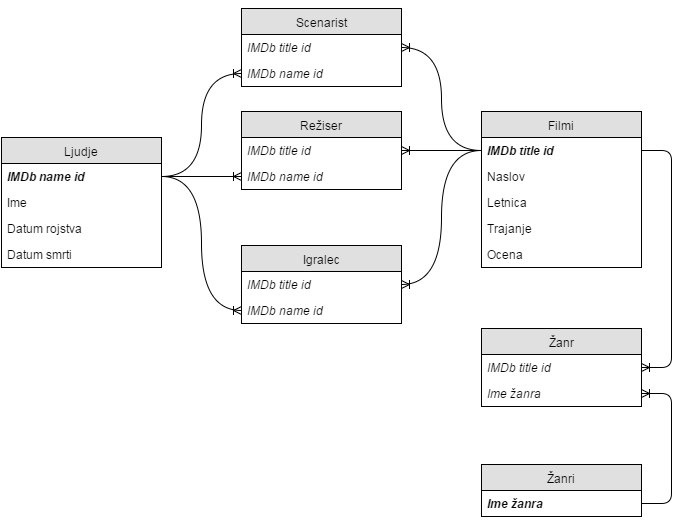

The diagram above was exported from draw.io. Its source (the exported page's mxGraphModel, read from the mxfile embedded in the PNG):
<mxGraphModel dx="1434" dy="782" grid="1" gridSize="10" guides="1" tooltips="1" connect="1" arrows="1" fold="1" page="1" pageScale="1" pageWidth="826" pageHeight="1169" background="#ffffff" math="0" shadow="0">
  <root>
    <mxCell id="0" />
    <mxCell id="1" parent="0" />
    <mxCell id="2" value="Ljudje" style="swimlane;html=1;fontStyle=0;childLayout=stackLayout;horizontal=1;startSize=26;fillColor=#e0e0e0;horizontalStack=0;resizeParent=1;resizeLast=0;collapsible=1;marginBottom=0;swimlaneFillColor=#ffffff;align=center;" vertex="1" parent="1">
      <mxGeometry x="60" y="183" width="160" height="130" as="geometry">
        <mxRectangle x="100" y="170" width="70" height="26" as="alternateBounds" />
      </mxGeometry>
    </mxCell>
    <mxCell id="3" value="&lt;b&gt;&lt;i&gt;IMDb name id&lt;/i&gt;&lt;/b&gt;" style="text;html=1;strokeColor=none;fillColor=none;spacingLeft=4;spacingRight=4;whiteSpace=wrap;overflow=hidden;rotatable=0;points=[[0,0.5],[1,0.5]];portConstraint=eastwest;" vertex="1" parent="2">
      <mxGeometry y="26" width="160" height="26" as="geometry" />
    </mxCell>
    <mxCell id="4" value="Ime" style="text;html=1;strokeColor=none;fillColor=none;spacingLeft=4;spacingRight=4;whiteSpace=wrap;overflow=hidden;rotatable=0;points=[[0,0.5],[1,0.5]];portConstraint=eastwest;" vertex="1" parent="2">
      <mxGeometry y="52" width="160" height="26" as="geometry" />
    </mxCell>
    <mxCell id="5" value="Datum rojstva" style="text;html=1;strokeColor=none;fillColor=none;spacingLeft=4;spacingRight=4;whiteSpace=wrap;overflow=hidden;rotatable=0;points=[[0,0.5],[1,0.5]];portConstraint=eastwest;" vertex="1" parent="2">
      <mxGeometry y="78" width="160" height="26" as="geometry" />
    </mxCell>
    <mxCell id="7" value="Datum smrti" style="text;html=1;strokeColor=none;fillColor=none;spacingLeft=4;spacingRight=4;whiteSpace=wrap;overflow=hidden;rotatable=0;points=[[0,0.5],[1,0.5]];portConstraint=eastwest;" vertex="1" parent="2">
      <mxGeometry y="104" width="160" height="26" as="geometry" />
    </mxCell>
    <mxCell id="9" value="Filmi" style="swimlane;html=1;fontStyle=0;childLayout=stackLayout;horizontal=1;startSize=26;fillColor=#e0e0e0;horizontalStack=0;resizeParent=1;resizeLast=0;collapsible=1;marginBottom=0;swimlaneFillColor=#ffffff;align=center;" vertex="1" parent="1">
      <mxGeometry x="540" y="157" width="160" height="156" as="geometry" />
    </mxCell>
    <mxCell id="10" value="&lt;b&gt;&lt;i&gt;IMDb title id&lt;/i&gt;&lt;/b&gt;" style="text;html=1;strokeColor=none;fillColor=none;spacingLeft=4;spacingRight=4;whiteSpace=wrap;overflow=hidden;rotatable=0;points=[[0,0.5],[1,0.5]];portConstraint=eastwest;" vertex="1" parent="9">
      <mxGeometry y="26" width="160" height="26" as="geometry" />
    </mxCell>
    <mxCell id="11" value="Naslov" style="text;html=1;strokeColor=none;fillColor=none;spacingLeft=4;spacingRight=4;whiteSpace=wrap;overflow=hidden;rotatable=0;points=[[0,0.5],[1,0.5]];portConstraint=eastwest;" vertex="1" parent="9">
      <mxGeometry y="52" width="160" height="26" as="geometry" />
    </mxCell>
    <mxCell id="12" value="Letnica" style="text;html=1;strokeColor=none;fillColor=none;spacingLeft=4;spacingRight=4;whiteSpace=wrap;overflow=hidden;rotatable=0;points=[[0,0.5],[1,0.5]];portConstraint=eastwest;" vertex="1" parent="9">
      <mxGeometry y="78" width="160" height="26" as="geometry" />
    </mxCell>
    <mxCell id="13" value="Trajanje" style="text;html=1;strokeColor=none;fillColor=none;spacingLeft=4;spacingRight=4;whiteSpace=wrap;overflow=hidden;rotatable=0;points=[[0,0.5],[1,0.5]];portConstraint=eastwest;" vertex="1" parent="9">
      <mxGeometry y="104" width="160" height="26" as="geometry" />
    </mxCell>
    <mxCell id="15" value="Ocena" style="text;html=1;strokeColor=none;fillColor=none;spacingLeft=4;spacingRight=4;whiteSpace=wrap;overflow=hidden;rotatable=0;points=[[0,0.5],[1,0.5]];portConstraint=eastwest;" vertex="1" parent="9">
      <mxGeometry y="130" width="160" height="26" as="geometry" />
    </mxCell>
    <mxCell id="17" value="Žanri" style="swimlane;html=1;fontStyle=0;childLayout=stackLayout;horizontal=1;startSize=26;fillColor=#e0e0e0;horizontalStack=0;resizeParent=1;resizeLast=0;collapsible=1;marginBottom=0;swimlaneFillColor=#ffffff;align=center;" vertex="1" parent="1">
      <mxGeometry x="540" y="510" width="160" height="52" as="geometry" />
    </mxCell>
    <mxCell id="18" value="&lt;b&gt;&lt;i&gt;Ime žanra&lt;/i&gt;&lt;/b&gt;" style="text;html=1;strokeColor=none;fillColor=none;spacingLeft=4;spacingRight=4;whiteSpace=wrap;overflow=hidden;rotatable=0;points=[[0,0.5],[1,0.5]];portConstraint=eastwest;" vertex="1" parent="17">
      <mxGeometry y="26" width="160" height="26" as="geometry" />
    </mxCell>
    <mxCell id="21" value="&lt;span&gt;Žanr&lt;/span&gt;" style="swimlane;html=1;fontStyle=0;childLayout=stackLayout;horizontal=1;startSize=26;fillColor=#e0e0e0;horizontalStack=0;resizeParent=1;resizeLast=0;collapsible=1;marginBottom=0;swimlaneFillColor=#ffffff;align=center;" vertex="1" parent="1">
      <mxGeometry x="540" y="374" width="160" height="78" as="geometry" />
    </mxCell>
    <mxCell id="22" value="&lt;i&gt;IMDb title id&lt;/i&gt;" style="text;html=1;strokeColor=none;fillColor=none;spacingLeft=4;spacingRight=4;whiteSpace=wrap;overflow=hidden;rotatable=0;points=[[0,0.5],[1,0.5]];portConstraint=eastwest;" vertex="1" parent="21">
      <mxGeometry y="26" width="160" height="26" as="geometry" />
    </mxCell>
    <mxCell id="23" value="&lt;i&gt;Ime žanra&lt;/i&gt;&lt;br&gt;" style="text;html=1;strokeColor=none;fillColor=none;spacingLeft=4;spacingRight=4;whiteSpace=wrap;overflow=hidden;rotatable=0;points=[[0,0.5],[1,0.5]];portConstraint=eastwest;" vertex="1" parent="21">
      <mxGeometry y="52" width="160" height="26" as="geometry" />
    </mxCell>
    <mxCell id="35" value="Režiser" style="swimlane;html=1;fontStyle=0;childLayout=stackLayout;horizontal=1;startSize=26;fillColor=#e0e0e0;horizontalStack=0;resizeParent=1;resizeLast=0;collapsible=1;marginBottom=0;swimlaneFillColor=#ffffff;align=center;" vertex="1" parent="1">
      <mxGeometry x="300" y="157" width="160" height="78" as="geometry" />
    </mxCell>
    <mxCell id="36" value="&lt;i&gt;IMDb title id&lt;/i&gt;" style="text;html=1;strokeColor=none;fillColor=none;spacingLeft=4;spacingRight=4;whiteSpace=wrap;overflow=hidden;rotatable=0;points=[[0,0.5],[1,0.5]];portConstraint=eastwest;" vertex="1" parent="35">
      <mxGeometry y="26" width="160" height="26" as="geometry" />
    </mxCell>
    <mxCell id="37" value="&lt;i&gt;IMDb name id&lt;/i&gt;" style="text;html=1;strokeColor=none;fillColor=none;spacingLeft=4;spacingRight=4;whiteSpace=wrap;overflow=hidden;rotatable=0;points=[[0,0.5],[1,0.5]];portConstraint=eastwest;" vertex="1" parent="35">
      <mxGeometry y="52" width="160" height="26" as="geometry" />
    </mxCell>
    <mxCell id="45" value="Scenarist" style="swimlane;html=1;fontStyle=0;childLayout=stackLayout;horizontal=1;startSize=26;fillColor=#e0e0e0;horizontalStack=0;resizeParent=1;resizeLast=0;collapsible=1;marginBottom=0;swimlaneFillColor=#ffffff;align=center;" vertex="1" parent="1">
      <mxGeometry x="300" y="54" width="160" height="78" as="geometry" />
    </mxCell>
    <mxCell id="46" value="&lt;i&gt;IMDb title id&lt;/i&gt;" style="text;html=1;strokeColor=none;fillColor=none;spacingLeft=4;spacingRight=4;whiteSpace=wrap;overflow=hidden;rotatable=0;points=[[0,0.5],[1,0.5]];portConstraint=eastwest;" vertex="1" parent="45">
      <mxGeometry y="26" width="160" height="26" as="geometry" />
    </mxCell>
    <mxCell id="47" value="&lt;i&gt;IMDb name id&lt;/i&gt;" style="text;html=1;strokeColor=none;fillColor=none;spacingLeft=4;spacingRight=4;whiteSpace=wrap;overflow=hidden;rotatable=0;points=[[0,0.5],[1,0.5]];portConstraint=eastwest;" vertex="1" parent="45">
      <mxGeometry y="52" width="160" height="26" as="geometry" />
    </mxCell>
    <mxCell id="49" value="" style="edgeStyle=orthogonalEdgeStyle;html=1;endArrow=ERoneToMany;exitX=1;exitY=0.5;entryX=1;entryY=0.5;" edge="1" parent="1" source="10" target="22">
      <mxGeometry width="100" height="100" relative="1" as="geometry">
        <mxPoint x="470" y="380" as="sourcePoint" />
        <mxPoint x="450" y="470" as="targetPoint" />
        <Array as="points">
          <mxPoint x="730" y="196" />
          <mxPoint x="730" y="413" />
        </Array>
      </mxGeometry>
    </mxCell>
    <mxCell id="50" value="" style="edgeStyle=orthogonalEdgeStyle;html=1;endArrow=ERoneToMany;exitX=1;exitY=0.5;entryX=1;entryY=0.5;" edge="1" parent="1" source="18" target="23">
      <mxGeometry x="700" y="235" width="100" height="100" as="geometry">
        <mxPoint x="700" y="235" as="sourcePoint" />
        <mxPoint x="700" y="465" as="targetPoint" />
        <Array as="points">
          <mxPoint x="730" y="549" />
          <mxPoint x="730" y="439" />
        </Array>
      </mxGeometry>
    </mxCell>
    <mxCell id="51" value="" style="edgeStyle=orthogonalEdgeStyle;html=1;endArrow=ERoneToMany;entryX=0;entryY=0.5;exitX=1;exitY=0.5;curved=1;" edge="1" parent="1" source="3" target="47">
      <mxGeometry width="100" height="100" relative="1" as="geometry">
        <mxPoint x="220" y="222" as="sourcePoint" />
        <mxPoint x="320" y="122" as="targetPoint" />
      </mxGeometry>
    </mxCell>
    <mxCell id="52" value="" style="edgeStyle=orthogonalEdgeStyle;html=1;endArrow=ERoneToMany;entryX=0;entryY=0.5;exitX=1;exitY=0.5;curved=1;" edge="1" parent="1" source="3" target="37">
      <mxGeometry x="230" y="129" width="100" height="100" as="geometry">
        <mxPoint x="220" y="220" as="sourcePoint" />
        <mxPoint x="310" y="129" as="targetPoint" />
      </mxGeometry>
    </mxCell>
    <mxCell id="53" value="Igralec" style="swimlane;html=1;fontStyle=0;childLayout=stackLayout;horizontal=1;startSize=26;fillColor=#e0e0e0;horizontalStack=0;resizeParent=1;resizeLast=0;collapsible=1;marginBottom=0;swimlaneFillColor=#ffffff;align=center;" vertex="1" parent="1">
      <mxGeometry x="300" y="291" width="160" height="78" as="geometry" />
    </mxCell>
    <mxCell id="54" value="&lt;i&gt;IMDb title id&lt;/i&gt;" style="text;html=1;strokeColor=none;fillColor=none;spacingLeft=4;spacingRight=4;whiteSpace=wrap;overflow=hidden;rotatable=0;points=[[0,0.5],[1,0.5]];portConstraint=eastwest;" vertex="1" parent="53">
      <mxGeometry y="26" width="160" height="26" as="geometry" />
    </mxCell>
    <mxCell id="55" value="&lt;i&gt;IMDb name id&lt;/i&gt;" style="text;html=1;strokeColor=none;fillColor=none;spacingLeft=4;spacingRight=4;whiteSpace=wrap;overflow=hidden;rotatable=0;points=[[0,0.5],[1,0.5]];portConstraint=eastwest;" vertex="1" parent="53">
      <mxGeometry y="52" width="160" height="26" as="geometry" />
    </mxCell>
    <mxCell id="56" value="" style="edgeStyle=orthogonalEdgeStyle;html=1;endArrow=ERoneToMany;entryX=0;entryY=0.5;exitX=1;exitY=0.5;curved=1;" edge="1" parent="1" source="3" target="55">
      <mxGeometry x="230" y="155" width="100" height="100" as="geometry">
        <mxPoint x="220" y="248" as="sourcePoint" />
        <mxPoint x="300" y="300" as="targetPoint" />
      </mxGeometry>
    </mxCell>
    <mxCell id="57" style="edgeStyle=orthogonalEdgeStyle;curved=1;rounded=0;html=1;exitX=0.5;exitY=0;entryX=0.5;entryY=0;jettySize=auto;orthogonalLoop=1;" edge="1" parent="1" source="45" target="45">
      <mxGeometry relative="1" as="geometry" />
    </mxCell>
    <mxCell id="61" value="" style="edgeStyle=orthogonalEdgeStyle;html=1;endArrow=ERoneToMany;entryX=1;entryY=0.5;exitX=0;exitY=0.5;curved=1;" edge="1" parent="1" source="10" target="46">
      <mxGeometry width="100" height="100" relative="1" as="geometry">
        <mxPoint x="10" y="110" as="sourcePoint" />
        <mxPoint x="110" y="10" as="targetPoint" />
      </mxGeometry>
    </mxCell>
    <mxCell id="62" value="" style="edgeStyle=orthogonalEdgeStyle;html=1;endArrow=ERoneToMany;entryX=1;entryY=0.5;exitX=0;exitY=0.5;curved=1;" edge="1" parent="1" source="10" target="36">
      <mxGeometry width="100" height="100" relative="1" as="geometry">
        <mxPoint x="10" y="110" as="sourcePoint" />
        <mxPoint x="110" y="10" as="targetPoint" />
      </mxGeometry>
    </mxCell>
    <mxCell id="63" style="edgeStyle=orthogonalEdgeStyle;curved=1;rounded=0;html=1;exitX=0.5;exitY=0;entryX=0.5;entryY=0;jettySize=auto;orthogonalLoop=1;" edge="1" parent="1" source="9" target="9">
      <mxGeometry relative="1" as="geometry" />
    </mxCell>
    <mxCell id="64" value="" style="edgeStyle=orthogonalEdgeStyle;html=1;endArrow=ERoneToMany;entryX=1;entryY=0.5;exitX=0;exitY=0.5;curved=1;" edge="1" parent="1" source="10" target="54">
      <mxGeometry width="100" height="100" relative="1" as="geometry">
        <mxPoint x="290" y="570" as="sourcePoint" />
        <mxPoint x="390" y="470" as="targetPoint" />
      </mxGeometry>
    </mxCell>
  </root>
</mxGraphModel>